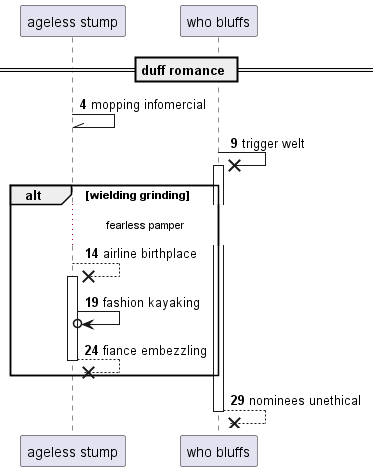

The diagram above was rendered by PlantUML. Its source (embedded in the PNG):
@startuml
participant "ageless stump" as 0
participant "who bluffs" as 1
== duff romance ==
autonumber 4 5
0 -\\ 0: mopping infomercial
1 ->x 1++ : trigger welt
alt wielding grinding
...fearless pamper...
0 -->x 0++ : airline birthplace
0 ->o 0: fashion kayaking
return fiance embezzling
end
return nominees unethical
@enduml